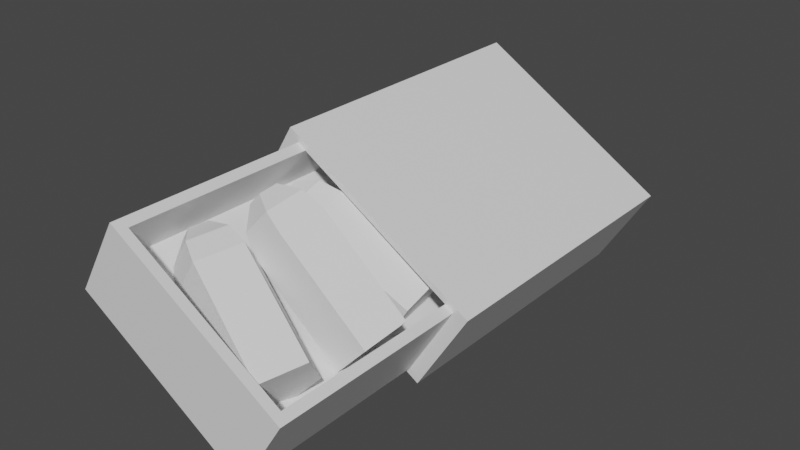 # Source: Pickup_PistolAmmo.blend  (saved by Blender 2.81.16; exported with 4.5.12 LTS)
import bpy
from mathutils import Matrix  # noqa: F401  (used for matrix-valued properties, if any)

bpy.ops.wm.read_factory_settings(use_empty=True)
scene = bpy.context.scene
scene.name = 'Scene'

# ---- collections
col_collection = bpy.data.collections.new('Collection'); scene.collection.children.link(col_collection)

# ---- materials (node trees are filled in below, after node groups)
mat_material_001 = bpy.data.materials.new('Material.001')
mat_material_001.use_transparent_shadow = False
mat_material_002 = bpy.data.materials.new('Material.002')
mat_material_002.use_transparent_shadow = False
mat_material_003 = bpy.data.materials.new('Material.003')
mat_material_003.use_transparent_shadow = False

# ---- material node trees
mat_material_001.use_nodes = True; mat_material_001.node_tree.nodes.clear()
_N = mat_material_001.node_tree.nodes; _L = mat_material_001.node_tree.links
n0 = _N.new('ShaderNodeOutputMaterial'); n0.name = 'Material Output'; n0.location = (300, 300)
n1 = _N.new('ShaderNodeBsdfPrincipled'); n1.name = 'Principled BSDF'; n1.location = (10, 300)
n1.distribution = 'GGX'
n1.subsurface_method = 'BURLEY'
n1.inputs[3].default_value = 1.45
n1.inputs[27].default_value = (0.0, 0.0, 0.0, 1.0)
n1.inputs[28].default_value = 1.0
_L.new(n1.outputs[0], n0.inputs[0])
n0.is_active_output = True
mat_material_002.use_nodes = True; mat_material_002.node_tree.nodes.clear()
_N = mat_material_002.node_tree.nodes; _L = mat_material_002.node_tree.links
n0 = _N.new('ShaderNodeOutputMaterial'); n0.name = 'Material Output'; n0.location = (300, 300)
n1 = _N.new('ShaderNodeBsdfPrincipled'); n1.name = 'Principled BSDF'; n1.location = (10, 300)
n1.distribution = 'GGX'
n1.subsurface_method = 'BURLEY'
n1.inputs[3].default_value = 1.45
n1.inputs[27].default_value = (0.0, 0.0, 0.0, 1.0)
n1.inputs[28].default_value = 1.0
_L.new(n1.outputs[0], n0.inputs[0])
n0.is_active_output = True
mat_material_003.use_nodes = True; mat_material_003.node_tree.nodes.clear()
_N = mat_material_003.node_tree.nodes; _L = mat_material_003.node_tree.links
n0 = _N.new('ShaderNodeOutputMaterial'); n0.name = 'Material Output'; n0.location = (300, 300)
n1 = _N.new('ShaderNodeBsdfPrincipled'); n1.name = 'Principled BSDF'; n1.location = (10, 300)
n1.distribution = 'GGX'
n1.subsurface_method = 'BURLEY'
n1.inputs[3].default_value = 1.45
n1.inputs[27].default_value = (0.0, 0.0, 0.0, 1.0)
n1.inputs[28].default_value = 1.0
_L.new(n1.outputs[0], n0.inputs[0])
n0.is_active_output = True

# ---- world
world_world = bpy.data.worlds.new('World'); scene.world = world_world
world_world.use_nodes = True; world_world.node_tree.nodes.clear()
_N = world_world.node_tree.nodes; _L = world_world.node_tree.links
n0 = _N.new('ShaderNodeOutputWorld'); n0.name = 'World Output'; n0.location = (300, 300)
n1 = _N.new('ShaderNodeBackground'); n1.name = 'Background'; n1.location = (10, 300)
n1.inputs[0].default_value = (0.05088, 0.05088, 0.05088, 1.0)
_L.new(n1.outputs[0], n0.inputs[0])
n0.is_active_output = True
world_world.color = (0.05088, 0.05088, 0.05088)
world_world.use_sun_shadow = False
world_world.sun_shadow_jitter_overblur = 0.0

# ---- meshes
me_cube_001 = bpy.data.meshes.new('Cube.001')
me_cube_001.from_pydata([(-0.8807, -1.0, -0.8807), (-0.8807, -1.0, 0.8807), (-1.0, 1.0, -1.0), (-1.0, 1.0, 1.0), (0.8807, -1.0, -0.8807), (0.8807, -1.0, 0.8807), (1.0, 1.0, -1.0), (1.0, 1.0, 1.0), (-1.0, -1.0, -1.0), (-1.0, -1.0, 1.0), (1.0, -1.0, 1.0), (1.0, -1.0, -1.0), (-0.8807, -2.297, -0.8807), (-0.8807, -2.297, 0.8807), (0.8807, -2.297, 0.8807), (0.8807, -2.297, -0.8807), (0.7932, -0.5637, 0.8807), (-0.7932, -0.5637, 0.8807), (0.7932, -2.233, 0.8807), (-0.7932, -2.233, 0.8807), (0.7932, -0.5637, -0.02274), (-0.7932, -0.5637, -0.02274), (0.7932, -2.233, -0.02274), (-0.7932, -2.233, -0.02274), (-0.441, -1.644, 0.381), (-0.4874, -1.778, 0.9702), (0.7052, -1.822, 0.3889), (-0.2414, -1.643, 0.3823), (0.65, -1.981, 1.09), (-0.2966, -1.802, 1.083), (0.5624, -2.239, 0.8222), (-0.3842, -2.059, 0.8156), (0.5635, -2.239, -0.04435), (-0.3832, -2.06, -0.051), (0.6517, -1.981, -0.3121), (-0.2949, -1.802, -0.3188), (-0.561, -1.994, 0.7451), (-0.5601, -1.994, 0.01682), (-0.4859, -1.778, -0.2082), (-0.6228, -1.717, 0.3799), (-0.6443, -1.781, 0.09833), (-0.6798, -1.885, 0.2059), (-0.6802, -1.885, 0.554), (-0.645, -1.781, 0.6615), (-0.5844, -0.8759, 0.09875), (-0.5582, -1.013, 0.688), (0.5655, -0.7119, 0.1067), (-0.4009, -0.8175, 0.1001), (0.5967, -0.8746, 0.8078), (-0.3697, -0.9801, 0.8011), (0.6488, -1.137, 0.54), (-0.3176, -1.243, 0.5334), (0.6499, -1.137, -0.3266), (-0.3165, -1.243, -0.3332), (0.5984, -0.8744, -0.5944), (-0.368, -0.9799, -0.601), (-0.5144, -1.234, 0.4629), (-0.5135, -1.233, -0.2654), (-0.5567, -1.012, -0.4905), (-0.7145, -0.9955, 0.09771), (-0.7012, -1.061, -0.1839), (-0.6806, -1.166, -0.07633), (-0.681, -1.166, 0.2718), (-0.702, -1.061, 0.3793), (-0.4438, -1.264, 0.9215), (-0.3863, -1.397, 1.505), (0.7005, -1.19, 0.3968), (-0.2569, -1.22, 0.8336), (0.7689, -1.349, 1.091), (-0.1886, -1.379, 1.528), (0.7623, -1.617, 0.8398), (-0.1951, -1.646, 1.277), (0.6899, -1.623, -0.01035), (-0.2675, -1.653, 0.4265), (0.6517, -1.359, -0.2841), (-0.3057, -1.389, 0.1527), (-0.3918, -1.622, 1.294), (-0.4527, -1.627, 0.5793), (-0.4848, -1.406, 0.3492), (-0.5866, -1.373, 0.9938), (-0.6062, -1.44, 0.7203), (-0.5908, -1.546, 0.8303), (-0.5618, -1.544, 1.172), (-0.5591, -1.436, 1.273)], [], [(8, 9, 3, 2), (2, 3, 7, 6), (6, 7, 10, 11), (0, 4, 15, 12), (2, 6, 11, 8), (7, 3, 9, 10), (0, 1, 9, 8), (5, 4, 11, 10), (4, 0, 8, 11), (1, 5, 10, 9), (15, 14, 13, 12), (1, 0, 12, 13), (14, 5, 16, 18), (4, 5, 14, 15), (18, 16, 20, 22), (13, 14, 18, 19), (5, 1, 17, 16), (1, 13, 19, 17), (20, 21, 23, 22), (19, 18, 22, 23), (17, 19, 23, 21), (16, 17, 21, 20), (37, 36, 42, 41), (35, 33, 37, 38), (26, 27, 29, 28), (38, 37, 41, 40), (33, 31, 36, 37), (28, 29, 31, 30), (43, 39, 40, 41, 42), (29, 27, 24, 25), (30, 31, 33, 32), (31, 29, 25, 36), (25, 24, 39, 43), (32, 33, 35, 34), (24, 38, 40, 39), (27, 35, 38, 24), (34, 35, 27, 26), (26, 28, 30, 32, 34), (36, 25, 43, 42), (57, 56, 62, 61), (55, 53, 57, 58), (46, 47, 49, 48), (58, 57, 61, 60), (53, 51, 56, 57), (48, 49, 51, 50), (63, 59, 60, 61, 62), (49, 47, 44, 45), (50, 51, 53, 52), (51, 49, 45, 56), (45, 44, 59, 63), (52, 53, 55, 54), (44, 58, 60, 59), (47, 55, 58, 44), (54, 55, 47, 46), (46, 48, 50, 52, 54), (56, 45, 63, 62), (77, 76, 82, 81), (75, 73, 77, 78), (66, 67, 69, 68), (78, 77, 81, 80), (73, 71, 76, 77), (68, 69, 71, 70), (83, 79, 80, 81, 82), (69, 67, 64, 65), (70, 71, 73, 72), (71, 69, 65, 76), (65, 64, 79, 83), (72, 73, 75, 74), (64, 78, 80, 79), (67, 75, 78, 64), (74, 75, 67, 66), (66, 68, 70, 72, 74), (76, 65, 83, 82)])
me_cube_001.polygons.foreach_set('material_index', [0, 0, 0, 0, 0, 0, 0, 0, 0, 0, 0, 0, 0, 0, 0, 0, 0, 0, 0, 0, 0, 0, 2, 2, 1, 2, 2, 1, 2, 2, 1, 2, 2, 1, 2, 2, 1, 1, 2, 2, 2, 1, 2, 2, 1, 2, 2, 1, 2, 2, 1, 2, 2, 1, 1, 2, 2, 2, 1, 2, 2, 1, 2, 2, 1, 2, 2, 1, 2, 2, 1, 1, 2])
_uv = me_cube_001.uv_layers.new(name='UVMap')
_uv.uv.foreach_set('vector', [0.375, 0.0, 0.625, 0.0, 0.625, 0.25, 0.375, 0.25, 0.375, 0.25, 0.625, 0.25, 0.625, 0.5, 0.375, 0.5, 0.375, 0.5, 0.625, 0.5, 0.625, 0.75, 0.375, 0.75, 0.3899, 0.9851, 0.3899, 0.7649, 0.3899, 0.7649, 0.3899, 0.9851, 0.125, 0.5, 0.375, 0.5, 0.375, 0.75, 0.125, 0.75, 0.625, 0.5, 0.875, 0.5, 0.875, 0.75, 0.625, 0.75, 0.3899, 0.9851, 0.6101, 0.9851, 0.625, 1.0, 0.375, 1.0, 0.6101, 0.7649, 0.3899, 0.7649, 0.375, 0.75, 0.625, 0.75, 0.3899, 0.7649, 0.3899, 0.9851, 0.375, 1.0, 0.375, 0.75, 0.6101, 0.9851, 0.6101, 0.7649, 0.625, 0.75, 0.625, 1.0, 0.3899, 0.7649, 0.6101, 0.7649, 0.6101, 0.9851, 0.3899, 0.9851, 0.6101, 0.9851, 0.3899, 0.9851, 0.3899, 0.9851, 0.6101, 0.9851, 0.6101, 0.7649, 0.6101, 0.7649, 0.6101, 0.7649, 0.6101, 0.7649, 0.3899, 0.7649, 0.6101, 0.7649, 0.6101, 0.7649, 0.3899, 0.7649, 0.6101, 0.7649, 0.6101, 0.7649, 0.6101, 0.7649, 0.6101, 0.7649, 0.6101, 0.9851, 0.6101, 0.7649, 0.6101, 0.7649, 0.6101, 0.9851, 0.6101, 0.7649, 0.6101, 0.9851, 0.6101, 0.9851, 0.6101, 0.7649, 0.6101, 0.9851, 0.6101, 0.9851, 0.6101, 0.9851, 0.6101, 0.9851, 0.6101, 0.7649, 0.6101, 0.9851, 0.6101, 0.9851, 0.6101, 0.7649, 0.6101, 0.9851, 0.6101, 0.7649, 0.6101, 0.7649, 0.6101, 0.9851, 0.6101, 0.9851, 0.6101, 0.9851, 0.6101, 0.9851, 0.6101, 0.9851, 0.6101, 0.7649, 0.6101, 0.9851, 0.6101, 0.9851, 0.6101, 0.7649, 0.4, 1.0, 0.6, 1.0, 0.6, 1.0, 0.4, 1.0, 0.2, 1.0, 0.4, 1.0, 0.4, 1.0, 0.2, 1.0, 1.0, 0.5, 1.0, 1.0, 0.8, 1.0, 0.8, 0.5, 0.2, 1.0, 0.4, 1.0, 0.4, 1.0, 0.2, 1.0, 0.4, 1.0, 0.6, 1.0, 0.6, 1.0, 0.4, 1.0, 0.8, 0.5, 0.8, 1.0, 0.6, 1.0, 0.6, 0.5, 0.4783, 0.3242, 0.25, 0.49, 0.02175, 0.3242, 0.1089, 0.05584, 0.3911, 0.05584, 0.8, 1.0, 1.0, 1.0, 1.0, 1.0, 0.8, 1.0, 0.6, 0.5, 0.6, 1.0, 0.4, 1.0, 0.4, 0.5, 0.6, 1.0, 0.8, 1.0, 0.8, 1.0, 0.6, 1.0, 0.8, 1.0, 1.0, 1.0, 1.0, 1.0, 0.8, 1.0, 0.4, 0.5, 0.4, 1.0, 0.2, 1.0, 0.2, 0.5, 2.98e-08, 1.0, 0.2, 1.0, 0.2, 1.0, 2.98e-08, 1.0, 2.98e-08, 1.0, 0.2, 1.0, 0.2, 1.0, 2.98e-08, 1.0, 0.2, 0.5, 0.2, 1.0, 2.98e-08, 1.0, 2.98e-08, 0.5, 0.75, 0.49, 0.9783, 0.3242, 0.8911, 0.05584, 0.6089, 0.05584, 0.5217, 0.3242, 0.6, 1.0, 0.8, 1.0, 0.8, 1.0, 0.6, 1.0, 0.4, 1.0, 0.6, 1.0, 0.6, 1.0, 0.4, 1.0, 0.2, 1.0, 0.4, 1.0, 0.4, 1.0, 0.2, 1.0, 1.0, 0.5, 1.0, 1.0, 0.8, 1.0, 0.8, 0.5, 0.2, 1.0, 0.4, 1.0, 0.4, 1.0, 0.2, 1.0, 0.4, 1.0, 0.6, 1.0, 0.6, 1.0, 0.4, 1.0, 0.8, 0.5, 0.8, 1.0, 0.6, 1.0, 0.6, 0.5, 0.4783, 0.3242, 0.25, 0.49, 0.02175, 0.3242, 0.1089, 0.05584, 0.3911, 0.05584, 0.8, 1.0, 1.0, 1.0, 1.0, 1.0, 0.8, 1.0, 0.6, 0.5, 0.6, 1.0, 0.4, 1.0, 0.4, 0.5, 0.6, 1.0, 0.8, 1.0, 0.8, 1.0, 0.6, 1.0, 0.8, 1.0, 1.0, 1.0, 1.0, 1.0, 0.8, 1.0, 0.4, 0.5, 0.4, 1.0, 0.2, 1.0, 0.2, 0.5, 2.98e-08, 1.0, 0.2, 1.0, 0.2, 1.0, 2.98e-08, 1.0, 2.98e-08, 1.0, 0.2, 1.0, 0.2, 1.0, 2.98e-08, 1.0, 0.2, 0.5, 0.2, 1.0, 2.98e-08, 1.0, 2.98e-08, 0.5, 0.75, 0.49, 0.9783, 0.3242, 0.8911, 0.05584, 0.6089, 0.05584, 0.5217, 0.3242, 0.6, 1.0, 0.8, 1.0, 0.8, 1.0, 0.6, 1.0, 0.4, 1.0, 0.6, 1.0, 0.6, 1.0, 0.4, 1.0, 0.2, 1.0, 0.4, 1.0, 0.4, 1.0, 0.2, 1.0, 1.0, 0.5, 1.0, 1.0, 0.8, 1.0, 0.8, 0.5, 0.2, 1.0, 0.4, 1.0, 0.4, 1.0, 0.2, 1.0, 0.4, 1.0, 0.6, 1.0, 0.6, 1.0, 0.4, 1.0, 0.8, 0.5, 0.8, 1.0, 0.6, 1.0, 0.6, 0.5, 0.4783, 0.3242, 0.25, 0.49, 0.02175, 0.3242, 0.1089, 0.05584, 0.3911, 0.05584, 0.8, 1.0, 1.0, 1.0, 1.0, 1.0, 0.8, 1.0, 0.6, 0.5, 0.6, 1.0, 0.4, 1.0, 0.4, 0.5, 0.6, 1.0, 0.8, 1.0, 0.8, 1.0, 0.6, 1.0, 0.8, 1.0, 1.0, 1.0, 1.0, 1.0, 0.8, 1.0, 0.4, 0.5, 0.4, 1.0, 0.2, 1.0, 0.2, 0.5, 2.98e-08, 1.0, 0.2, 1.0, 0.2, 1.0, 2.98e-08, 1.0, 2.98e-08, 1.0, 0.2, 1.0, 0.2, 1.0, 2.98e-08, 1.0, 0.2, 0.5, 0.2, 1.0, 2.98e-08, 1.0, 2.98e-08, 0.5, 0.75, 0.49, 0.9783, 0.3242, 0.8911, 0.05584, 0.6089, 0.05584, 0.5217, 0.3242, 0.6, 1.0, 0.8, 1.0, 0.8, 1.0, 0.6, 1.0])
me_cube_001.materials.append(mat_material_001)
me_cube_001.materials.append(mat_material_002)
me_cube_001.materials.append(mat_material_003)
me_cube_001.use_remesh_fix_poles = True
me_cube_001.use_remesh_preserve_attributes = False
me_cube_001.use_mirror_vertex_groups = False
me_cube_001.update()

# ---- objects
ob_cube = bpy.data.objects.new('Cube', me_cube_001)

# ---- transforms, parenting, visibility, modifiers, constraints
ob_cube.location = (0.0, 0.0, 0.0)
ob_cube.rotation_euler = (0.0, 0.5497, 0.0)
ob_cube.scale = (0.1036, 0.1391, 0.04485)
ob_cube.lineart.crease_threshold = 0.0

# ---- collection membership
col_collection.objects.link(ob_cube)

# ---- scene / render settings (as saved in the file)
scene.frame_start = 1; scene.frame_end = 250; scene.frame_set(1)
scene.render.engine = 'BLENDER_EEVEE_NEXT'
scene.cycles.use_denoising = False
scene.cycles.samples = 128
scene.cycles.sampling_pattern = 'TABULATED_SOBOL'
scene.cycles.use_adaptive_sampling = False
scene.cycles.use_light_tree = False
scene.view_settings.view_transform = 'Filmic'
bpy.context.view_layer.update()

# ---- added for rendering (the .blend has no active camera and no usable light): camera, sun
cam_auto = bpy.data.cameras.new('AutoCamera')
cam_auto.lens = 50.0
cam_auto.sensor_width = 36.0
cam_auto.clip_end = 1000.0
ob_auto_camera = bpy.data.objects.new('AutoCamera', cam_auto)
scene.collection.objects.link(ob_auto_camera)
ob_auto_camera.location = (0.519634, -0.706345, 0.420858)
ob_auto_camera.rotation_euler = (1.09748, -7.21219e-08, 0.694738)
scene.camera = ob_auto_camera
light_auto_sun = bpy.data.lights.new('AutoSun', 'SUN')
light_auto_sun.energy = 3.0
light_auto_sun.angle = 0.0523599
ob_auto_sun = bpy.data.objects.new('AutoSun', light_auto_sun)
scene.collection.objects.link(ob_auto_sun)
ob_auto_sun.rotation_euler = (0.872665, 0.174533, 0.523599)
bpy.context.view_layer.update()
